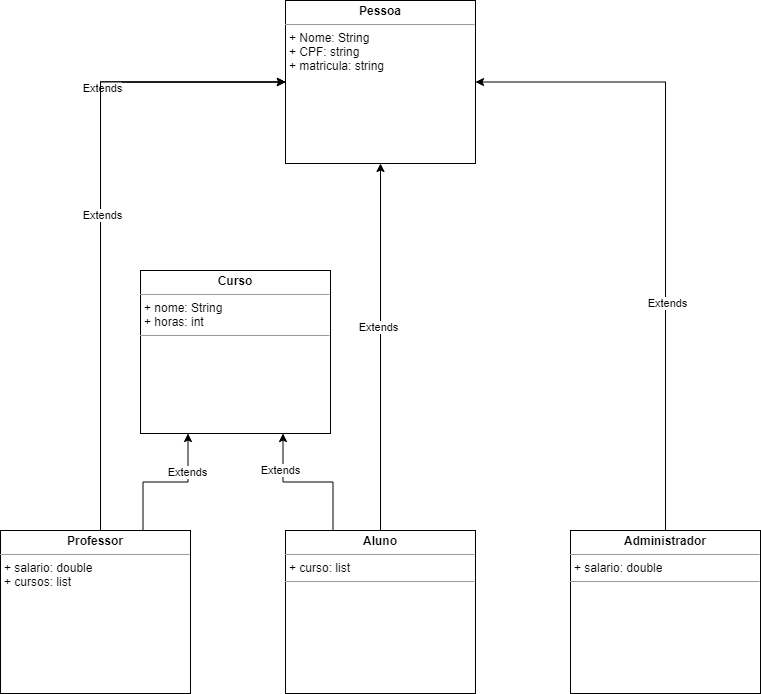

The diagram above was exported from draw.io. Its source (the exported page's mxGraphModel, read from the mxfile embedded in the PNG):
<mxGraphModel dx="1422" dy="737" grid="1" gridSize="10" guides="1" tooltips="1" connect="1" arrows="1" fold="1" page="1" pageScale="1" pageWidth="850" pageHeight="1100" background="#ffffff" math="0" shadow="0">
  <root>
    <mxCell id="0" />
    <mxCell id="1" parent="0" />
    <mxCell id="hp-HEfQFMyfCX8y0KLhi-2" style="edgeStyle=orthogonalEdgeStyle;rounded=0;orthogonalLoop=1;jettySize=auto;html=1;exitX=0.5;exitY=1;exitDx=0;exitDy=0;entryX=0.474;entryY=0.111;entryDx=0;entryDy=0;entryPerimeter=0;" parent="1" edge="1">
      <mxGeometry relative="1" as="geometry">
        <mxPoint x="425.05999999999995" y="379.99" as="targetPoint" />
      </mxGeometry>
    </mxCell>
    <mxCell id="5d2195bd80daf111-18" value="&lt;p style=&quot;margin: 0px ; margin-top: 4px ; text-align: center&quot;&gt;&lt;b&gt;Pessoa&lt;/b&gt;&lt;/p&gt;&lt;hr size=&quot;1&quot;&gt;&lt;p style=&quot;margin: 0px ; margin-left: 4px&quot;&gt;+ Nome: String&lt;br&gt;+ CPF: string&lt;/p&gt;&lt;p style=&quot;margin: 0px ; margin-left: 4px&quot;&gt;+ matricula: string&lt;/p&gt;&lt;p style=&quot;margin: 0px ; margin-left: 4px&quot;&gt;&lt;br&gt;&lt;br&gt;&lt;/p&gt;" style="verticalAlign=top;align=left;overflow=fill;fontSize=12;fontFamily=Helvetica;html=1;rounded=0;shadow=0;comic=0;labelBackgroundColor=none;strokeWidth=1" parent="1" vertex="1">
      <mxGeometry x="330" y="204" width="190" height="163" as="geometry" />
    </mxCell>
    <mxCell id="IU5_e2bmlFmVycQdxyVZ-8" style="edgeStyle=orthogonalEdgeStyle;rounded=0;orthogonalLoop=1;jettySize=auto;html=1;exitX=0.5;exitY=0;exitDx=0;exitDy=0;entryX=0;entryY=0.5;entryDx=0;entryDy=0;" parent="1" target="5d2195bd80daf111-18" edge="1">
      <mxGeometry relative="1" as="geometry">
        <mxPoint x="145" y="484" as="sourcePoint" />
        <Array as="points">
          <mxPoint x="145" y="286" />
        </Array>
      </mxGeometry>
    </mxCell>
    <mxCell id="IU5_e2bmlFmVycQdxyVZ-9" value="Extends" style="edgeLabel;html=1;align=center;verticalAlign=middle;resizable=0;points=[];" parent="IU5_e2bmlFmVycQdxyVZ-8" vertex="1" connectable="0">
      <mxGeometry x="0.0045" relative="1" as="geometry">
        <mxPoint x="1" as="offset" />
      </mxGeometry>
    </mxCell>
    <mxCell id="hp-HEfQFMyfCX8y0KLhi-5" style="edgeStyle=orthogonalEdgeStyle;rounded=0;orthogonalLoop=1;jettySize=auto;html=1;exitX=0.5;exitY=1;exitDx=0;exitDy=0;entryX=0.5;entryY=0;entryDx=0;entryDy=0;" parent="1" edge="1">
      <mxGeometry relative="1" as="geometry">
        <mxPoint x="425" y="270" as="targetPoint" />
      </mxGeometry>
    </mxCell>
    <mxCell id="-Rcg7arLF37DGwSwyZc5-8" style="edgeStyle=orthogonalEdgeStyle;rounded=0;orthogonalLoop=1;jettySize=auto;html=1;entryX=1;entryY=0.5;entryDx=0;entryDy=0;exitX=0.5;exitY=0;exitDx=0;exitDy=0;" parent="1" source="-Rcg7arLF37DGwSwyZc5-23" target="5d2195bd80daf111-18" edge="1">
      <mxGeometry relative="1" as="geometry">
        <mxPoint x="695" y="694" as="sourcePoint" />
      </mxGeometry>
    </mxCell>
    <mxCell id="-Rcg7arLF37DGwSwyZc5-9" value="Extends" style="edgeLabel;html=1;align=center;verticalAlign=middle;resizable=0;points=[];" parent="-Rcg7arLF37DGwSwyZc5-8" vertex="1" connectable="0">
      <mxGeometry x="-0.2855" y="-1" relative="1" as="geometry">
        <mxPoint as="offset" />
      </mxGeometry>
    </mxCell>
    <mxCell id="-Rcg7arLF37DGwSwyZc5-25" style="edgeStyle=orthogonalEdgeStyle;rounded=0;orthogonalLoop=1;jettySize=auto;html=1;exitX=0.5;exitY=0;exitDx=0;exitDy=0;entryX=0.5;entryY=1;entryDx=0;entryDy=0;" parent="1" source="-Rcg7arLF37DGwSwyZc5-3" target="-Rcg7arLF37DGwSwyZc5-19" edge="1">
      <mxGeometry relative="1" as="geometry" />
    </mxCell>
    <mxCell id="-Rcg7arLF37DGwSwyZc5-26" value="Extends" style="edgeLabel;html=1;align=center;verticalAlign=middle;resizable=0;points=[];" parent="-Rcg7arLF37DGwSwyZc5-25" vertex="1" connectable="0">
      <mxGeometry x="0.1117" y="3" relative="1" as="geometry">
        <mxPoint as="offset" />
      </mxGeometry>
    </mxCell>
    <mxCell id="-Rcg7arLF37DGwSwyZc5-29" style="edgeStyle=orthogonalEdgeStyle;rounded=0;orthogonalLoop=1;jettySize=auto;html=1;exitX=0.25;exitY=0;exitDx=0;exitDy=0;entryX=0.75;entryY=1;entryDx=0;entryDy=0;" parent="1" source="-Rcg7arLF37DGwSwyZc5-3" target="-Rcg7arLF37DGwSwyZc5-24" edge="1">
      <mxGeometry relative="1" as="geometry" />
    </mxCell>
    <mxCell id="-Rcg7arLF37DGwSwyZc5-31" value="Extends" style="edgeLabel;html=1;align=center;verticalAlign=middle;resizable=0;points=[];" parent="-Rcg7arLF37DGwSwyZc5-29" vertex="1" connectable="0">
      <mxGeometry x="0.5102" y="4" relative="1" as="geometry">
        <mxPoint x="1" as="offset" />
      </mxGeometry>
    </mxCell>
    <mxCell id="-Rcg7arLF37DGwSwyZc5-3" value="&lt;p style=&quot;margin: 0px ; margin-top: 4px ; text-align: center&quot;&gt;&lt;b&gt;Aluno&lt;/b&gt;&lt;/p&gt;&lt;hr size=&quot;1&quot;&gt;&lt;p style=&quot;margin: 0px 0px 0px 4px&quot;&gt;+ curso: list&lt;br&gt;&lt;/p&gt;&lt;hr size=&quot;1&quot;&gt;&lt;p style=&quot;margin: 0px ; margin-left: 4px&quot;&gt;&lt;br&gt;&lt;/p&gt;&lt;p style=&quot;margin: 0px ; margin-left: 4px&quot;&gt;&lt;br&gt;&lt;/p&gt;" style="verticalAlign=top;align=left;overflow=fill;fontSize=12;fontFamily=Helvetica;html=1;rounded=0;shadow=0;comic=0;labelBackgroundColor=none;strokeWidth=1" parent="1" vertex="1">
      <mxGeometry x="330" y="734" width="190" height="163" as="geometry" />
    </mxCell>
    <mxCell id="-Rcg7arLF37DGwSwyZc5-13" value="&lt;p style=&quot;margin: 0px ; margin-top: 4px ; text-align: center&quot;&gt;&lt;b&gt;Pessoa&lt;/b&gt;&lt;/p&gt;&lt;hr size=&quot;1&quot;&gt;&lt;p style=&quot;margin: 0px ; margin-left: 4px&quot;&gt;+ Nome: String&lt;br&gt;+ CPF: string&lt;/p&gt;&lt;p style=&quot;margin: 0px ; margin-left: 4px&quot;&gt;+ matricula: string&lt;/p&gt;&lt;p style=&quot;margin: 0px ; margin-left: 4px&quot;&gt;&lt;br&gt;&lt;br&gt;&lt;/p&gt;" style="verticalAlign=top;align=left;overflow=fill;fontSize=12;fontFamily=Helvetica;html=1;rounded=0;shadow=0;comic=0;labelBackgroundColor=none;strokeWidth=1" parent="1" vertex="1">
      <mxGeometry x="330" y="204" width="190" height="163" as="geometry" />
    </mxCell>
    <mxCell id="-Rcg7arLF37DGwSwyZc5-15" style="edgeStyle=orthogonalEdgeStyle;rounded=0;orthogonalLoop=1;jettySize=auto;html=1;exitX=0.5;exitY=0;exitDx=0;exitDy=0;entryX=0;entryY=0.5;entryDx=0;entryDy=0;" parent="1" target="-Rcg7arLF37DGwSwyZc5-13" edge="1">
      <mxGeometry relative="1" as="geometry">
        <mxPoint x="145" y="484" as="sourcePoint" />
        <Array as="points">
          <mxPoint x="145" y="286" />
        </Array>
      </mxGeometry>
    </mxCell>
    <mxCell id="-Rcg7arLF37DGwSwyZc5-16" value="Extends" style="edgeLabel;html=1;align=center;verticalAlign=middle;resizable=0;points=[];" parent="-Rcg7arLF37DGwSwyZc5-15" vertex="1" connectable="0">
      <mxGeometry x="0.0045" relative="1" as="geometry">
        <mxPoint x="1" as="offset" />
      </mxGeometry>
    </mxCell>
    <mxCell id="-Rcg7arLF37DGwSwyZc5-19" value="&lt;p style=&quot;margin: 0px ; margin-top: 4px ; text-align: center&quot;&gt;&lt;b&gt;Pessoa&lt;/b&gt;&lt;/p&gt;&lt;hr size=&quot;1&quot;&gt;&lt;p style=&quot;margin: 0px ; margin-left: 4px&quot;&gt;+ Nome: String&lt;br&gt;+ CPF: string&lt;/p&gt;&lt;p style=&quot;margin: 0px ; margin-left: 4px&quot;&gt;+ matricula: string&lt;/p&gt;&lt;p style=&quot;margin: 0px ; margin-left: 4px&quot;&gt;&lt;br&gt;&lt;br&gt;&lt;/p&gt;" style="verticalAlign=top;align=left;overflow=fill;fontSize=12;fontFamily=Helvetica;html=1;rounded=0;shadow=0;comic=0;labelBackgroundColor=none;strokeWidth=1" parent="1" vertex="1">
      <mxGeometry x="330" y="204" width="190" height="163" as="geometry" />
    </mxCell>
    <mxCell id="-Rcg7arLF37DGwSwyZc5-20" style="edgeStyle=orthogonalEdgeStyle;rounded=0;orthogonalLoop=1;jettySize=auto;html=1;exitX=0.5;exitY=0;exitDx=0;exitDy=0;entryX=0;entryY=0.5;entryDx=0;entryDy=0;" parent="1" source="-Rcg7arLF37DGwSwyZc5-22" target="-Rcg7arLF37DGwSwyZc5-19" edge="1">
      <mxGeometry relative="1" as="geometry">
        <mxPoint x="135" y="724" as="sourcePoint" />
        <Array as="points">
          <mxPoint x="145" y="734" />
          <mxPoint x="145" y="286" />
        </Array>
      </mxGeometry>
    </mxCell>
    <mxCell id="-Rcg7arLF37DGwSwyZc5-21" value="Extends" style="edgeLabel;html=1;align=center;verticalAlign=middle;resizable=0;points=[];" parent="-Rcg7arLF37DGwSwyZc5-20" vertex="1" connectable="0">
      <mxGeometry x="0.0045" relative="1" as="geometry">
        <mxPoint x="1" as="offset" />
      </mxGeometry>
    </mxCell>
    <mxCell id="-Rcg7arLF37DGwSwyZc5-28" style="edgeStyle=orthogonalEdgeStyle;rounded=0;orthogonalLoop=1;jettySize=auto;html=1;exitX=0.75;exitY=0;exitDx=0;exitDy=0;entryX=0.25;entryY=1;entryDx=0;entryDy=0;" parent="1" source="-Rcg7arLF37DGwSwyZc5-22" target="-Rcg7arLF37DGwSwyZc5-24" edge="1">
      <mxGeometry relative="1" as="geometry" />
    </mxCell>
    <mxCell id="-Rcg7arLF37DGwSwyZc5-30" value="Extends" style="edgeLabel;html=1;align=center;verticalAlign=middle;resizable=0;points=[];" parent="-Rcg7arLF37DGwSwyZc5-28" vertex="1" connectable="0">
      <mxGeometry x="0.4648" y="2" relative="1" as="geometry">
        <mxPoint x="1" as="offset" />
      </mxGeometry>
    </mxCell>
    <mxCell id="-Rcg7arLF37DGwSwyZc5-22" value="&lt;p style=&quot;margin: 0px ; margin-top: 4px ; text-align: center&quot;&gt;&lt;b&gt;Professor&lt;/b&gt;&lt;/p&gt;&lt;hr size=&quot;1&quot;&gt;&lt;p style=&quot;margin: 0px ; margin-left: 4px&quot;&gt;+ salario: double&lt;br&gt;&lt;/p&gt;&lt;p style=&quot;margin: 0px ; margin-left: 4px&quot;&gt;+ cursos: list&lt;/p&gt;&lt;p style=&quot;margin: 0px ; margin-left: 4px&quot;&gt;&lt;br&gt;&lt;/p&gt;&lt;p style=&quot;margin: 0px ; margin-left: 4px&quot;&gt;&lt;br&gt;&lt;/p&gt;" style="verticalAlign=top;align=left;overflow=fill;fontSize=12;fontFamily=Helvetica;html=1;rounded=0;shadow=0;comic=0;labelBackgroundColor=none;strokeWidth=1" parent="1" vertex="1">
      <mxGeometry x="45" y="734" width="190" height="163" as="geometry" />
    </mxCell>
    <mxCell id="-Rcg7arLF37DGwSwyZc5-23" value="&lt;p style=&quot;margin: 0px ; margin-top: 4px ; text-align: center&quot;&gt;&lt;b&gt;Administrador&lt;/b&gt;&lt;/p&gt;&lt;hr size=&quot;1&quot;&gt;&lt;p style=&quot;margin: 0px 0px 0px 4px&quot;&gt;+ salario: double&lt;br&gt;&lt;/p&gt;&lt;hr size=&quot;1&quot;&gt;&lt;p style=&quot;margin: 0px ; margin-left: 4px&quot;&gt;&lt;br&gt;&lt;/p&gt;&lt;p style=&quot;margin: 0px ; margin-left: 4px&quot;&gt;&lt;br&gt;&lt;/p&gt;" style="verticalAlign=top;align=left;overflow=fill;fontSize=12;fontFamily=Helvetica;html=1;rounded=0;shadow=0;comic=0;labelBackgroundColor=none;strokeWidth=1" parent="1" vertex="1">
      <mxGeometry x="615" y="734" width="190" height="163" as="geometry" />
    </mxCell>
    <mxCell id="-Rcg7arLF37DGwSwyZc5-24" value="&lt;p style=&quot;margin: 0px ; margin-top: 4px ; text-align: center&quot;&gt;&lt;b&gt;Curso&lt;/b&gt;&lt;/p&gt;&lt;hr size=&quot;1&quot;&gt;&lt;p style=&quot;margin: 0px 0px 0px 4px&quot;&gt;+ nome: String&lt;br&gt;&lt;/p&gt;&lt;p style=&quot;margin: 0px 0px 0px 4px&quot;&gt;+ horas: int&lt;/p&gt;&lt;hr size=&quot;1&quot;&gt;&lt;p style=&quot;margin: 0px ; margin-left: 4px&quot;&gt;&lt;br&gt;&lt;/p&gt;&lt;p style=&quot;margin: 0px ; margin-left: 4px&quot;&gt;&lt;br&gt;&lt;/p&gt;" style="verticalAlign=top;align=left;overflow=fill;fontSize=12;fontFamily=Helvetica;html=1;rounded=0;shadow=0;comic=0;labelBackgroundColor=none;strokeWidth=1" parent="1" vertex="1">
      <mxGeometry x="185" y="474" width="190" height="163" as="geometry" />
    </mxCell>
  </root>
</mxGraphModel>